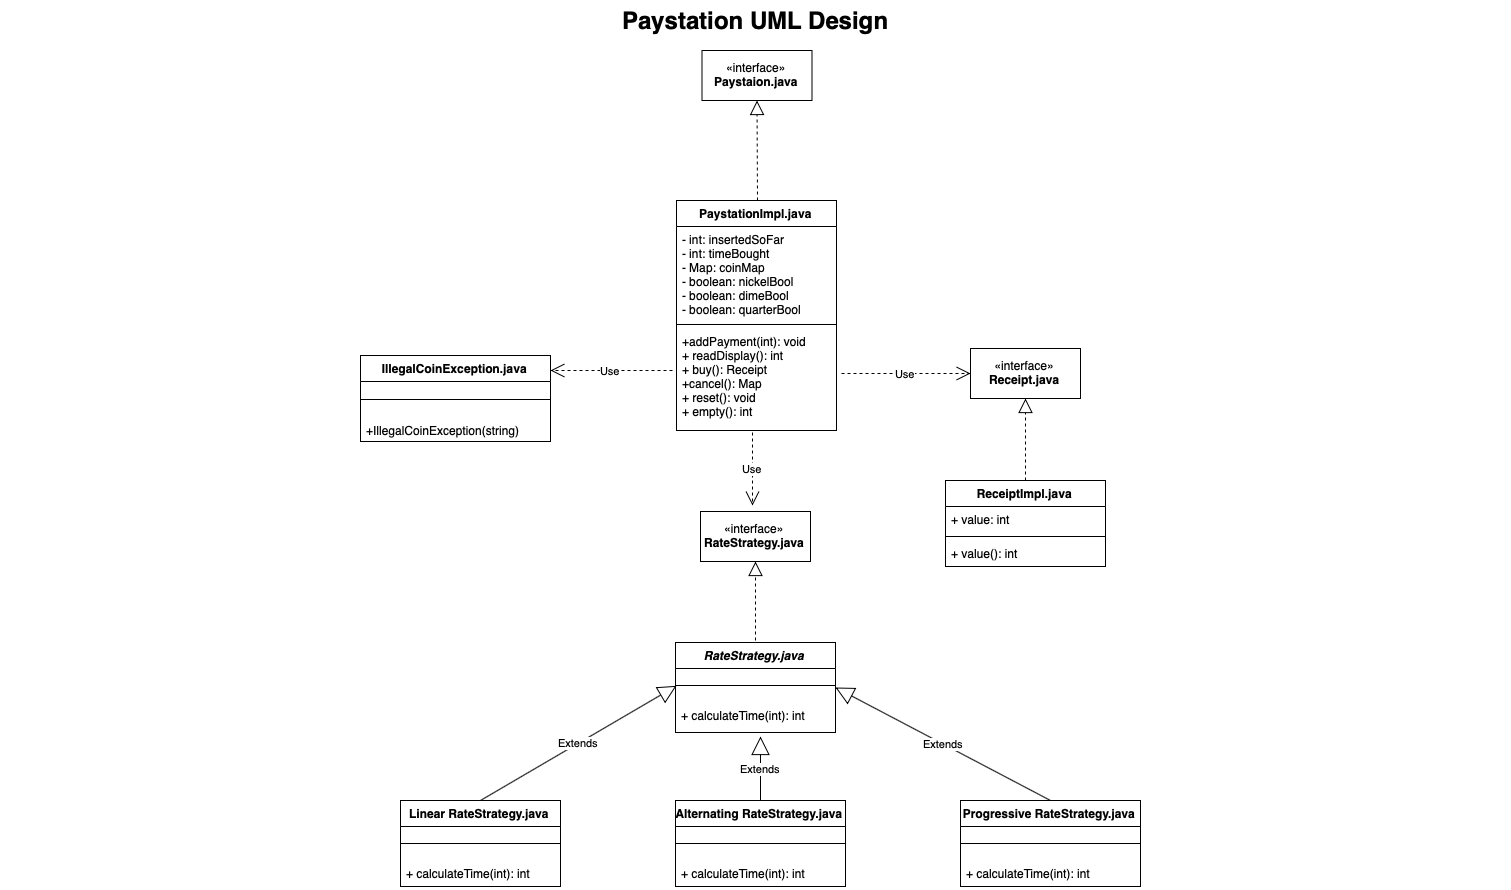

The diagram above was exported from draw.io. Its source (the exported page's mxGraphModel, read from the mxfile embedded in the PNG):
<mxGraphModel dx="1088" dy="744" grid="1" gridSize="10" guides="1" tooltips="1" connect="1" arrows="1" fold="1" page="1" pageScale="1.5" pageWidth="1169" pageHeight="826" background="none" math="0" shadow="0">
  <root>
    <mxCell id="0" style=";html=1;" />
    <mxCell id="1" style=";html=1;" parent="0" />
    <mxCell id="1672d66443f91eb5-23" value="Paystation UML Design&lt;br&gt;" style="text;strokeColor=none;fillColor=none;html=1;fontSize=24;fontStyle=1;verticalAlign=middle;align=center;" parent="1" vertex="1">
      <mxGeometry x="120" y="40" width="1510" height="40" as="geometry" />
    </mxCell>
    <mxCell id="X5L-m5IQshNOUbi-6pE0-3" value="«interface»&lt;br&gt;&lt;b&gt;Paystaion.java&lt;br&gt;&lt;/b&gt;" style="html=1;" vertex="1" parent="1">
      <mxGeometry x="821.5" y="90" width="110" height="50" as="geometry" />
    </mxCell>
    <mxCell id="X5L-m5IQshNOUbi-6pE0-5" value="" style="endArrow=block;dashed=1;endFill=0;endSize=12;html=1;entryX=0.5;entryY=1;entryDx=0;entryDy=0;" edge="1" parent="1" target="X5L-m5IQshNOUbi-6pE0-3">
      <mxGeometry width="160" relative="1" as="geometry">
        <mxPoint x="877" y="240" as="sourcePoint" />
        <mxPoint x="873.5" y="310" as="targetPoint" />
        <Array as="points" />
      </mxGeometry>
    </mxCell>
    <mxCell id="X5L-m5IQshNOUbi-6pE0-6" value="PaystationImpl.java" style="swimlane;fontStyle=1;align=center;verticalAlign=top;childLayout=stackLayout;horizontal=1;startSize=26;horizontalStack=0;resizeParent=1;resizeParentMax=0;resizeLast=0;collapsible=1;marginBottom=0;" vertex="1" parent="1">
      <mxGeometry x="796" y="240" width="160" height="230" as="geometry" />
    </mxCell>
    <mxCell id="X5L-m5IQshNOUbi-6pE0-7" value="- int: insertedSoFar&#10;- int: timeBought&#10;- Map: coinMap&#10;- boolean: nickelBool&#10;- boolean: dimeBool&#10;- boolean: quarterBool" style="text;strokeColor=none;fillColor=none;align=left;verticalAlign=top;spacingLeft=4;spacingRight=4;overflow=hidden;rotatable=0;points=[[0,0.5],[1,0.5]];portConstraint=eastwest;" vertex="1" parent="X5L-m5IQshNOUbi-6pE0-6">
      <mxGeometry y="26" width="160" height="94" as="geometry" />
    </mxCell>
    <mxCell id="X5L-m5IQshNOUbi-6pE0-8" value="" style="line;strokeWidth=1;fillColor=none;align=left;verticalAlign=middle;spacingTop=-1;spacingLeft=3;spacingRight=3;rotatable=0;labelPosition=right;points=[];portConstraint=eastwest;" vertex="1" parent="X5L-m5IQshNOUbi-6pE0-6">
      <mxGeometry y="120" width="160" height="8" as="geometry" />
    </mxCell>
    <mxCell id="X5L-m5IQshNOUbi-6pE0-9" value="+addPayment(int): void&#10;+ readDisplay(): int&#10;+ buy(): Receipt&#10;+cancel(): Map&#10;+ reset(): void&#10;+ empty(): int&#10;" style="text;strokeColor=none;fillColor=none;align=left;verticalAlign=top;spacingLeft=4;spacingRight=4;overflow=hidden;rotatable=0;points=[[0,0.5],[1,0.5]];portConstraint=eastwest;" vertex="1" parent="X5L-m5IQshNOUbi-6pE0-6">
      <mxGeometry y="128" width="160" height="102" as="geometry" />
    </mxCell>
    <mxCell id="X5L-m5IQshNOUbi-6pE0-10" value="Use" style="endArrow=open;endSize=12;dashed=1;html=1;entryX=0;entryY=0.5;entryDx=0;entryDy=0;" edge="1" parent="1" target="X5L-m5IQshNOUbi-6pE0-11">
      <mxGeometry width="160" relative="1" as="geometry">
        <mxPoint x="961" y="413" as="sourcePoint" />
        <mxPoint x="1280" y="401" as="targetPoint" />
        <Array as="points" />
      </mxGeometry>
    </mxCell>
    <mxCell id="X5L-m5IQshNOUbi-6pE0-11" value="«interface»&lt;br&gt;&lt;b&gt;Receipt.java&lt;/b&gt;" style="html=1;" vertex="1" parent="1">
      <mxGeometry x="1090" y="388" width="110" height="50" as="geometry" />
    </mxCell>
    <mxCell id="X5L-m5IQshNOUbi-6pE0-12" value="" style="endArrow=block;dashed=1;endFill=0;endSize=12;html=1;entryX=0.5;entryY=1;entryDx=0;entryDy=0;" edge="1" parent="1" target="X5L-m5IQshNOUbi-6pE0-11">
      <mxGeometry width="160" relative="1" as="geometry">
        <mxPoint x="1145" y="520" as="sourcePoint" />
        <mxPoint x="1220" y="450" as="targetPoint" />
        <Array as="points">
          <mxPoint x="1145" y="480" />
        </Array>
      </mxGeometry>
    </mxCell>
    <mxCell id="X5L-m5IQshNOUbi-6pE0-13" value="ReceiptImpl.java" style="swimlane;fontStyle=1;align=center;verticalAlign=top;childLayout=stackLayout;horizontal=1;startSize=26;horizontalStack=0;resizeParent=1;resizeParentMax=0;resizeLast=0;collapsible=1;marginBottom=0;" vertex="1" parent="1">
      <mxGeometry x="1065" y="520" width="160" height="86" as="geometry" />
    </mxCell>
    <mxCell id="X5L-m5IQshNOUbi-6pE0-14" value="+ value: int" style="text;strokeColor=none;fillColor=none;align=left;verticalAlign=top;spacingLeft=4;spacingRight=4;overflow=hidden;rotatable=0;points=[[0,0.5],[1,0.5]];portConstraint=eastwest;" vertex="1" parent="X5L-m5IQshNOUbi-6pE0-13">
      <mxGeometry y="26" width="160" height="26" as="geometry" />
    </mxCell>
    <mxCell id="X5L-m5IQshNOUbi-6pE0-15" value="" style="line;strokeWidth=1;fillColor=none;align=left;verticalAlign=middle;spacingTop=-1;spacingLeft=3;spacingRight=3;rotatable=0;labelPosition=right;points=[];portConstraint=eastwest;" vertex="1" parent="X5L-m5IQshNOUbi-6pE0-13">
      <mxGeometry y="52" width="160" height="8" as="geometry" />
    </mxCell>
    <mxCell id="X5L-m5IQshNOUbi-6pE0-16" value="+ value(): int" style="text;strokeColor=none;fillColor=none;align=left;verticalAlign=top;spacingLeft=4;spacingRight=4;overflow=hidden;rotatable=0;points=[[0,0.5],[1,0.5]];portConstraint=eastwest;" vertex="1" parent="X5L-m5IQshNOUbi-6pE0-13">
      <mxGeometry y="60" width="160" height="26" as="geometry" />
    </mxCell>
    <mxCell id="X5L-m5IQshNOUbi-6pE0-17" value="Use" style="endArrow=open;endSize=12;dashed=1;html=1;" edge="1" parent="1">
      <mxGeometry x="0.0164" width="160" relative="1" as="geometry">
        <mxPoint x="792" y="410" as="sourcePoint" />
        <mxPoint x="670" y="410" as="targetPoint" />
        <Array as="points">
          <mxPoint x="730" y="410" />
        </Array>
        <mxPoint x="1" as="offset" />
      </mxGeometry>
    </mxCell>
    <mxCell id="X5L-m5IQshNOUbi-6pE0-18" value="IllegalCoinException.java" style="swimlane;fontStyle=1;align=center;verticalAlign=top;childLayout=stackLayout;horizontal=1;startSize=26;horizontalStack=0;resizeParent=1;resizeParentMax=0;resizeLast=0;collapsible=1;marginBottom=0;" vertex="1" parent="1">
      <mxGeometry x="480" y="395" width="190" height="86" as="geometry" />
    </mxCell>
    <mxCell id="X5L-m5IQshNOUbi-6pE0-20" value="" style="line;strokeWidth=1;fillColor=none;align=left;verticalAlign=middle;spacingTop=-1;spacingLeft=3;spacingRight=3;rotatable=0;labelPosition=right;points=[];portConstraint=eastwest;" vertex="1" parent="X5L-m5IQshNOUbi-6pE0-18">
      <mxGeometry y="26" width="190" height="36" as="geometry" />
    </mxCell>
    <mxCell id="X5L-m5IQshNOUbi-6pE0-21" value="+IllegalCoinException(string)" style="text;strokeColor=none;fillColor=none;align=left;verticalAlign=top;spacingLeft=4;spacingRight=4;overflow=hidden;rotatable=0;points=[[0,0.5],[1,0.5]];portConstraint=eastwest;" vertex="1" parent="X5L-m5IQshNOUbi-6pE0-18">
      <mxGeometry y="62" width="190" height="24" as="geometry" />
    </mxCell>
    <mxCell id="X5L-m5IQshNOUbi-6pE0-22" value="Use" style="endArrow=open;endSize=12;dashed=1;html=1;exitX=0.475;exitY=1.02;exitDx=0;exitDy=0;exitPerimeter=0;" edge="1" parent="1" source="X5L-m5IQshNOUbi-6pE0-9">
      <mxGeometry width="160" relative="1" as="geometry">
        <mxPoint x="810" y="550" as="sourcePoint" />
        <mxPoint x="872" y="545" as="targetPoint" />
      </mxGeometry>
    </mxCell>
    <mxCell id="X5L-m5IQshNOUbi-6pE0-24" value="«interface»&lt;br&gt;&lt;b&gt;RateStrategy.java&lt;/b&gt;" style="html=1;" vertex="1" parent="1">
      <mxGeometry x="820" y="551" width="110" height="50" as="geometry" />
    </mxCell>
    <mxCell id="X5L-m5IQshNOUbi-6pE0-32" value="" style="endArrow=block;dashed=1;endFill=0;endSize=12;html=1;entryX=0.5;entryY=1;entryDx=0;entryDy=0;" edge="1" parent="1" target="X5L-m5IQshNOUbi-6pE0-24">
      <mxGeometry width="160" relative="1" as="geometry">
        <mxPoint x="875" y="680" as="sourcePoint" />
        <mxPoint x="520" y="630" as="targetPoint" />
      </mxGeometry>
    </mxCell>
    <mxCell id="X5L-m5IQshNOUbi-6pE0-33" value="RateStrategy.java" style="swimlane;fontStyle=3;align=center;verticalAlign=top;childLayout=stackLayout;horizontal=1;startSize=26;horizontalStack=0;resizeParent=1;resizeParentMax=0;resizeLast=0;collapsible=1;marginBottom=0;" vertex="1" parent="1">
      <mxGeometry x="795" y="682" width="160" height="90" as="geometry" />
    </mxCell>
    <mxCell id="X5L-m5IQshNOUbi-6pE0-35" value="" style="line;strokeWidth=1;fillColor=none;align=left;verticalAlign=middle;spacingTop=-1;spacingLeft=3;spacingRight=3;rotatable=0;labelPosition=right;points=[];portConstraint=eastwest;" vertex="1" parent="X5L-m5IQshNOUbi-6pE0-33">
      <mxGeometry y="26" width="160" height="34" as="geometry" />
    </mxCell>
    <mxCell id="X5L-m5IQshNOUbi-6pE0-36" value="+ calculateTime(int): int" style="text;strokeColor=none;fillColor=none;align=left;verticalAlign=top;spacingLeft=4;spacingRight=4;overflow=hidden;rotatable=0;points=[[0,0.5],[1,0.5]];portConstraint=eastwest;" vertex="1" parent="X5L-m5IQshNOUbi-6pE0-33">
      <mxGeometry y="60" width="160" height="30" as="geometry" />
    </mxCell>
    <mxCell id="X5L-m5IQshNOUbi-6pE0-49" value="Linear RateStrategy.java" style="swimlane;fontStyle=1;align=center;verticalAlign=top;childLayout=stackLayout;horizontal=1;startSize=26;horizontalStack=0;resizeParent=1;resizeParentMax=0;resizeLast=0;collapsible=1;marginBottom=0;" vertex="1" parent="1">
      <mxGeometry x="520" y="840" width="160" height="86" as="geometry" />
    </mxCell>
    <mxCell id="X5L-m5IQshNOUbi-6pE0-51" value="" style="line;strokeWidth=1;fillColor=none;align=left;verticalAlign=middle;spacingTop=-1;spacingLeft=3;spacingRight=3;rotatable=0;labelPosition=right;points=[];portConstraint=eastwest;" vertex="1" parent="X5L-m5IQshNOUbi-6pE0-49">
      <mxGeometry y="26" width="160" height="34" as="geometry" />
    </mxCell>
    <mxCell id="X5L-m5IQshNOUbi-6pE0-52" value="+ calculateTime(int): int" style="text;strokeColor=none;fillColor=none;align=left;verticalAlign=top;spacingLeft=4;spacingRight=4;overflow=hidden;rotatable=0;points=[[0,0.5],[1,0.5]];portConstraint=eastwest;" vertex="1" parent="X5L-m5IQshNOUbi-6pE0-49">
      <mxGeometry y="60" width="160" height="26" as="geometry" />
    </mxCell>
    <mxCell id="X5L-m5IQshNOUbi-6pE0-53" value="Alternating RateStrategy.java" style="swimlane;fontStyle=1;align=center;verticalAlign=top;childLayout=stackLayout;horizontal=1;startSize=26;horizontalStack=0;resizeParent=1;resizeParentMax=0;resizeLast=0;collapsible=1;marginBottom=0;" vertex="1" parent="1">
      <mxGeometry x="795" y="840" width="170" height="86" as="geometry" />
    </mxCell>
    <mxCell id="X5L-m5IQshNOUbi-6pE0-55" value="" style="line;strokeWidth=1;fillColor=none;align=left;verticalAlign=middle;spacingTop=-1;spacingLeft=3;spacingRight=3;rotatable=0;labelPosition=right;points=[];portConstraint=eastwest;" vertex="1" parent="X5L-m5IQshNOUbi-6pE0-53">
      <mxGeometry y="26" width="170" height="34" as="geometry" />
    </mxCell>
    <mxCell id="X5L-m5IQshNOUbi-6pE0-56" value="+ calculateTime(int): int" style="text;strokeColor=none;fillColor=none;align=left;verticalAlign=top;spacingLeft=4;spacingRight=4;overflow=hidden;rotatable=0;points=[[0,0.5],[1,0.5]];portConstraint=eastwest;" vertex="1" parent="X5L-m5IQshNOUbi-6pE0-53">
      <mxGeometry y="60" width="170" height="26" as="geometry" />
    </mxCell>
    <mxCell id="X5L-m5IQshNOUbi-6pE0-57" value="Progressive RateStrategy.java" style="swimlane;fontStyle=1;align=center;verticalAlign=top;childLayout=stackLayout;horizontal=1;startSize=26;horizontalStack=0;resizeParent=1;resizeParentMax=0;resizeLast=0;collapsible=1;marginBottom=0;" vertex="1" parent="1">
      <mxGeometry x="1080" y="840" width="180" height="86" as="geometry" />
    </mxCell>
    <mxCell id="X5L-m5IQshNOUbi-6pE0-59" value="" style="line;strokeWidth=1;fillColor=none;align=left;verticalAlign=middle;spacingTop=-1;spacingLeft=3;spacingRight=3;rotatable=0;labelPosition=right;points=[];portConstraint=eastwest;" vertex="1" parent="X5L-m5IQshNOUbi-6pE0-57">
      <mxGeometry y="26" width="180" height="34" as="geometry" />
    </mxCell>
    <mxCell id="X5L-m5IQshNOUbi-6pE0-60" value="+ calculateTime(int): int" style="text;strokeColor=none;fillColor=none;align=left;verticalAlign=top;spacingLeft=4;spacingRight=4;overflow=hidden;rotatable=0;points=[[0,0.5],[1,0.5]];portConstraint=eastwest;" vertex="1" parent="X5L-m5IQshNOUbi-6pE0-57">
      <mxGeometry y="60" width="180" height="26" as="geometry" />
    </mxCell>
    <mxCell id="X5L-m5IQshNOUbi-6pE0-61" value="Extends" style="endArrow=block;endSize=16;endFill=0;html=1;entryX=0.006;entryY=0.51;entryDx=0;entryDy=0;entryPerimeter=0;exitX=0.5;exitY=0;exitDx=0;exitDy=0;" edge="1" parent="1" source="X5L-m5IQshNOUbi-6pE0-49" target="X5L-m5IQshNOUbi-6pE0-35">
      <mxGeometry width="160" relative="1" as="geometry">
        <mxPoint x="570" y="830" as="sourcePoint" />
        <mxPoint x="790" y="730" as="targetPoint" />
      </mxGeometry>
    </mxCell>
    <mxCell id="X5L-m5IQshNOUbi-6pE0-62" value="Extends" style="endArrow=block;endSize=16;endFill=0;html=1;exitX=0.5;exitY=0;exitDx=0;exitDy=0;entryX=1;entryY=0.5;entryDx=0;entryDy=0;" edge="1" parent="1" source="X5L-m5IQshNOUbi-6pE0-57" target="X5L-m5IQshNOUbi-6pE0-33">
      <mxGeometry width="160" relative="1" as="geometry">
        <mxPoint x="1120" y="810" as="sourcePoint" />
        <mxPoint x="1280" y="810" as="targetPoint" />
      </mxGeometry>
    </mxCell>
    <mxCell id="X5L-m5IQshNOUbi-6pE0-63" value="Extends" style="endArrow=block;endSize=16;endFill=0;html=1;exitX=0.5;exitY=0;exitDx=0;exitDy=0;" edge="1" parent="1" source="X5L-m5IQshNOUbi-6pE0-53">
      <mxGeometry width="160" relative="1" as="geometry">
        <mxPoint x="880" y="830" as="sourcePoint" />
        <mxPoint x="880" y="776" as="targetPoint" />
      </mxGeometry>
    </mxCell>
  </root>
</mxGraphModel>